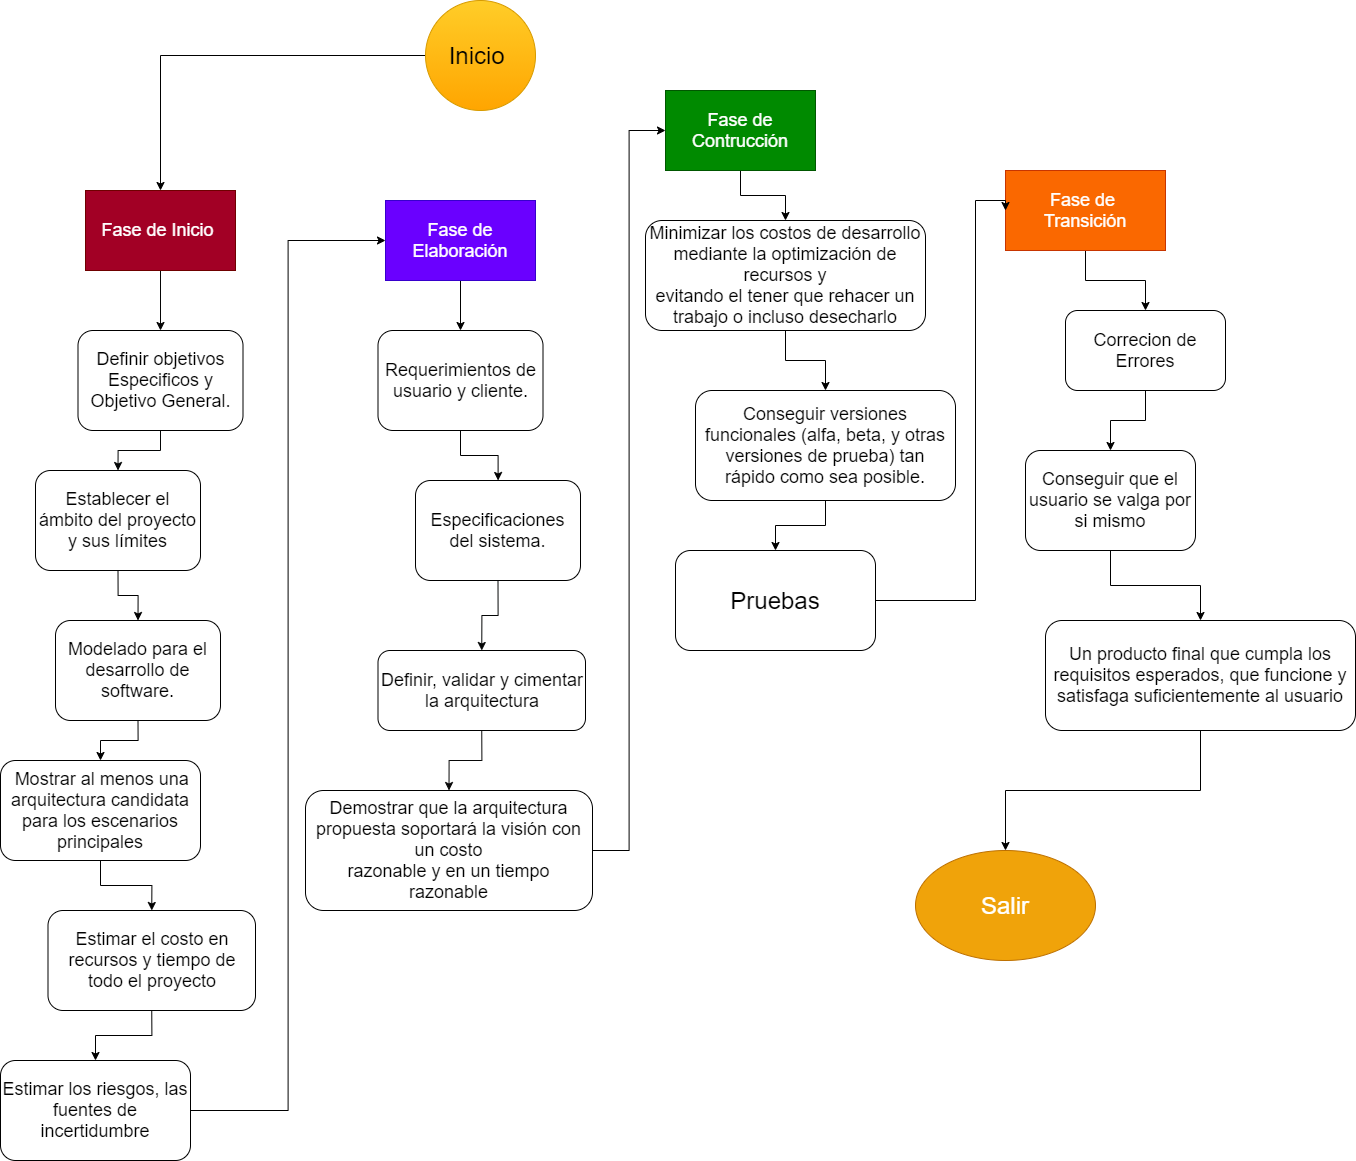

The diagram above was exported from draw.io. Its source (the exported page's mxGraphModel, read from the mxfile embedded in the PNG):
<mxGraphModel dx="2127" dy="2125" grid="1" gridSize="10" guides="1" tooltips="1" connect="1" arrows="1" fold="1" page="1" pageScale="1" pageWidth="827" pageHeight="1169" math="0" shadow="0">
  <root>
    <mxCell id="0" />
    <mxCell id="1" parent="0" />
    <mxCell id="2" style="edgeStyle=orthogonalEdgeStyle;rounded=0;orthogonalLoop=1;jettySize=auto;html=1;exitX=0;exitY=0.5;exitDx=0;exitDy=0;entryX=0.5;entryY=0;entryDx=0;entryDy=0;strokeColor=#000000;" edge="1" parent="1" source="3" target="7">
      <mxGeometry relative="1" as="geometry" />
    </mxCell>
    <mxCell id="3" value="&lt;font style=&quot;font-size: 24px&quot;&gt;Inicio&amp;nbsp;&lt;/font&gt;" style="ellipse;whiteSpace=wrap;html=1;aspect=fixed;gradientColor=#ffa500;fillColor=#ffcd28;strokeColor=#d79b00;" vertex="1" parent="1">
      <mxGeometry x="230" y="-120" width="110" height="110" as="geometry" />
    </mxCell>
    <mxCell id="4" style="edgeStyle=orthogonalEdgeStyle;rounded=0;orthogonalLoop=1;jettySize=auto;html=1;exitX=0.5;exitY=1;exitDx=0;exitDy=0;entryX=0.5;entryY=0;entryDx=0;entryDy=0;strokeColor=#030505;" edge="1" parent="1" source="5" target="21">
      <mxGeometry relative="1" as="geometry" />
    </mxCell>
    <mxCell id="5" value="&lt;font style=&quot;font-size: 18px&quot;&gt;Definir objetivos Especificos y Objetivo General.&lt;/font&gt;" style="rounded=1;whiteSpace=wrap;html=1;" vertex="1" parent="1">
      <mxGeometry x="-117.5" y="210" width="165" height="100" as="geometry" />
    </mxCell>
    <mxCell id="6" style="edgeStyle=orthogonalEdgeStyle;rounded=0;orthogonalLoop=1;jettySize=auto;html=1;exitX=0.5;exitY=1;exitDx=0;exitDy=0;entryX=0.5;entryY=0;entryDx=0;entryDy=0;strokeColor=#050505;" edge="1" parent="1" source="7" target="5">
      <mxGeometry relative="1" as="geometry" />
    </mxCell>
    <mxCell id="7" value="&lt;font style=&quot;font-size: 18px&quot;&gt;Fase de Inicio&amp;nbsp;&lt;/font&gt;" style="rounded=0;whiteSpace=wrap;html=1;fillColor=#a20025;strokeColor=#6F0000;fontColor=#ffffff;" vertex="1" parent="1">
      <mxGeometry x="-110" y="70" width="150" height="80" as="geometry" />
    </mxCell>
    <mxCell id="8" style="edgeStyle=orthogonalEdgeStyle;rounded=0;orthogonalLoop=1;jettySize=auto;html=1;exitX=0.5;exitY=1;exitDx=0;exitDy=0;entryX=0.5;entryY=0;entryDx=0;entryDy=0;strokeColor=#000000;" edge="1" parent="1" source="9" target="25">
      <mxGeometry relative="1" as="geometry" />
    </mxCell>
    <mxCell id="9" value="&lt;font style=&quot;font-size: 18px&quot;&gt;Estimar el costo en recursos y tiempo de todo el proyecto&lt;/font&gt;" style="rounded=1;whiteSpace=wrap;html=1;" vertex="1" parent="1">
      <mxGeometry x="-147.5" y="790" width="207.5" height="100" as="geometry" />
    </mxCell>
    <mxCell id="10" style="edgeStyle=orthogonalEdgeStyle;rounded=0;orthogonalLoop=1;jettySize=auto;html=1;exitX=0.5;exitY=1;exitDx=0;exitDy=0;entryX=0.5;entryY=0;entryDx=0;entryDy=0;strokeColor=#000000;" edge="1" parent="1" source="11" target="23">
      <mxGeometry relative="1" as="geometry" />
    </mxCell>
    <mxCell id="11" value="&lt;span style=&quot;font-size: 18px&quot;&gt;Modelado para el desarrollo de software.&lt;/span&gt;" style="rounded=1;whiteSpace=wrap;html=1;" vertex="1" parent="1">
      <mxGeometry x="-140" y="500" width="165" height="100" as="geometry" />
    </mxCell>
    <mxCell id="12" style="edgeStyle=orthogonalEdgeStyle;rounded=0;orthogonalLoop=1;jettySize=auto;html=1;exitX=0.5;exitY=1;exitDx=0;exitDy=0;entryX=0.5;entryY=0;entryDx=0;entryDy=0;strokeColor=#000000;" edge="1" parent="1" source="13" target="15">
      <mxGeometry relative="1" as="geometry" />
    </mxCell>
    <mxCell id="13" value="&lt;span style=&quot;font-size: 18px&quot;&gt;Fase de Elaborac&lt;/span&gt;&lt;font style=&quot;font-size: 18px&quot;&gt;ión&lt;/font&gt;" style="rounded=0;whiteSpace=wrap;html=1;fillColor=#6a00ff;strokeColor=#3700CC;fontColor=#ffffff;" vertex="1" parent="1">
      <mxGeometry x="190" y="80" width="150" height="80" as="geometry" />
    </mxCell>
    <mxCell id="14" style="edgeStyle=orthogonalEdgeStyle;rounded=0;orthogonalLoop=1;jettySize=auto;html=1;exitX=0.5;exitY=1;exitDx=0;exitDy=0;strokeColor=#000000;" edge="1" parent="1" source="15" target="17">
      <mxGeometry relative="1" as="geometry" />
    </mxCell>
    <mxCell id="15" value="&lt;font style=&quot;font-size: 18px&quot;&gt;Requerimientos de usuario y cliente.&lt;/font&gt;" style="rounded=1;whiteSpace=wrap;html=1;" vertex="1" parent="1">
      <mxGeometry x="182.5" y="210" width="165" height="100" as="geometry" />
    </mxCell>
    <mxCell id="16" style="edgeStyle=orthogonalEdgeStyle;rounded=0;orthogonalLoop=1;jettySize=auto;html=1;exitX=0.5;exitY=1;exitDx=0;exitDy=0;entryX=0.5;entryY=0;entryDx=0;entryDy=0;strokeColor=#030505;" edge="1" parent="1" source="17" target="19">
      <mxGeometry relative="1" as="geometry" />
    </mxCell>
    <mxCell id="17" value="&lt;span style=&quot;font-size: 18px&quot;&gt;Especificaciones del sistema.&lt;/span&gt;" style="rounded=1;whiteSpace=wrap;html=1;" vertex="1" parent="1">
      <mxGeometry x="220" y="360" width="165" height="100" as="geometry" />
    </mxCell>
    <mxCell id="18" style="edgeStyle=orthogonalEdgeStyle;rounded=0;orthogonalLoop=1;jettySize=auto;html=1;exitX=0.5;exitY=1;exitDx=0;exitDy=0;entryX=0.5;entryY=0;entryDx=0;entryDy=0;strokeColor=#080808;" edge="1" parent="1" source="19" target="27">
      <mxGeometry relative="1" as="geometry" />
    </mxCell>
    <mxCell id="19" value="&lt;font style=&quot;font-size: 18px&quot;&gt;Definir, validar y cimentar la arquitectura&lt;/font&gt;" style="rounded=1;whiteSpace=wrap;html=1;" vertex="1" parent="1">
      <mxGeometry x="182.5" y="530" width="207.5" height="80" as="geometry" />
    </mxCell>
    <mxCell id="20" style="edgeStyle=orthogonalEdgeStyle;rounded=0;orthogonalLoop=1;jettySize=auto;html=1;exitX=0.5;exitY=1;exitDx=0;exitDy=0;entryX=0.5;entryY=0;entryDx=0;entryDy=0;strokeColor=#000000;" edge="1" parent="1" source="21" target="11">
      <mxGeometry relative="1" as="geometry" />
    </mxCell>
    <mxCell id="21" value="&lt;font style=&quot;font-size: 18px&quot;&gt;Establecer el ámbito del proyecto y sus límites&lt;/font&gt;" style="rounded=1;whiteSpace=wrap;html=1;" vertex="1" parent="1">
      <mxGeometry x="-160" y="350" width="165" height="100" as="geometry" />
    </mxCell>
    <mxCell id="22" style="edgeStyle=orthogonalEdgeStyle;rounded=0;orthogonalLoop=1;jettySize=auto;html=1;exitX=0.5;exitY=1;exitDx=0;exitDy=0;entryX=0.5;entryY=0;entryDx=0;entryDy=0;strokeColor=#000000;" edge="1" parent="1" source="23" target="9">
      <mxGeometry relative="1" as="geometry" />
    </mxCell>
    <mxCell id="23" value="&amp;nbsp;&lt;font style=&quot;font-size: 18px&quot;&gt;Mostrar al menos una arquitectura candidata para los escenarios principales&lt;/font&gt;" style="rounded=1;whiteSpace=wrap;html=1;" vertex="1" parent="1">
      <mxGeometry x="-195" y="640" width="200" height="100" as="geometry" />
    </mxCell>
    <mxCell id="24" style="edgeStyle=orthogonalEdgeStyle;rounded=0;orthogonalLoop=1;jettySize=auto;html=1;exitX=1;exitY=0.5;exitDx=0;exitDy=0;entryX=0;entryY=0.5;entryDx=0;entryDy=0;strokeColor=#000000;" edge="1" parent="1" source="25" target="13">
      <mxGeometry relative="1" as="geometry" />
    </mxCell>
    <mxCell id="25" value="&lt;font style=&quot;font-size: 18px&quot;&gt;Estimar los riesgos, las fuentes de incertidumbre&lt;/font&gt;" style="rounded=1;whiteSpace=wrap;html=1;" vertex="1" parent="1">
      <mxGeometry x="-195" y="940" width="190" height="100" as="geometry" />
    </mxCell>
    <mxCell id="26" style="edgeStyle=orthogonalEdgeStyle;rounded=0;orthogonalLoop=1;jettySize=auto;html=1;exitX=1;exitY=0.5;exitDx=0;exitDy=0;entryX=0;entryY=0.5;entryDx=0;entryDy=0;strokeColor=#000000;" edge="1" parent="1" source="27" target="29">
      <mxGeometry relative="1" as="geometry" />
    </mxCell>
    <mxCell id="27" value="&lt;font style=&quot;font-size: 18px&quot;&gt;Demostrar que la arquitectura propuesta soportará la visión con un costo&lt;br&gt;razonable y en un tiempo razonable&lt;br&gt;&lt;/font&gt;" style="rounded=1;whiteSpace=wrap;html=1;" vertex="1" parent="1">
      <mxGeometry x="110" y="670" width="287" height="120" as="geometry" />
    </mxCell>
    <mxCell id="28" style="edgeStyle=orthogonalEdgeStyle;rounded=0;orthogonalLoop=1;jettySize=auto;html=1;exitX=0.5;exitY=1;exitDx=0;exitDy=0;entryX=0.5;entryY=0;entryDx=0;entryDy=0;strokeColor=#000000;" edge="1" parent="1" source="29" target="31">
      <mxGeometry relative="1" as="geometry" />
    </mxCell>
    <mxCell id="29" value="&lt;span style=&quot;font-size: 18px&quot;&gt;Fase de Contrucc&lt;/span&gt;&lt;span style=&quot;font-size: 18px&quot;&gt;ión&lt;/span&gt;" style="rounded=0;whiteSpace=wrap;html=1;fillColor=#008a00;strokeColor=#005700;fontColor=#ffffff;" vertex="1" parent="1">
      <mxGeometry x="470" y="-30" width="150" height="80" as="geometry" />
    </mxCell>
    <mxCell id="30" style="edgeStyle=orthogonalEdgeStyle;rounded=0;orthogonalLoop=1;jettySize=auto;html=1;exitX=0.5;exitY=1;exitDx=0;exitDy=0;entryX=0.5;entryY=0;entryDx=0;entryDy=0;strokeColor=#000000;" edge="1" parent="1" source="31" target="33">
      <mxGeometry relative="1" as="geometry" />
    </mxCell>
    <mxCell id="31" value="&lt;font style=&quot;font-size: 18px&quot;&gt;Minimizar los costos de desarrollo mediante la optimización de recursos y&lt;br&gt;evitando el tener que rehacer un trabajo o incluso desecharlo&lt;/font&gt;" style="rounded=1;whiteSpace=wrap;html=1;" vertex="1" parent="1">
      <mxGeometry x="450" y="100" width="280" height="110" as="geometry" />
    </mxCell>
    <mxCell id="32" style="edgeStyle=orthogonalEdgeStyle;rounded=0;orthogonalLoop=1;jettySize=auto;html=1;exitX=0.5;exitY=1;exitDx=0;exitDy=0;entryX=0.5;entryY=0;entryDx=0;entryDy=0;strokeColor=#000000;" edge="1" parent="1" source="33" target="37">
      <mxGeometry relative="1" as="geometry" />
    </mxCell>
    <mxCell id="33" value="&lt;font style=&quot;font-size: 18px&quot;&gt;Conseguir versiones funcionales (alfa, beta, y otras versiones de prueba) tan&lt;br&gt;rápido como sea posible.&lt;/font&gt;" style="rounded=1;whiteSpace=wrap;html=1;" vertex="1" parent="1">
      <mxGeometry x="500" y="270" width="260" height="110" as="geometry" />
    </mxCell>
    <mxCell id="34" style="edgeStyle=orthogonalEdgeStyle;rounded=0;orthogonalLoop=1;jettySize=auto;html=1;exitX=0.5;exitY=1;exitDx=0;exitDy=0;entryX=0.5;entryY=0;entryDx=0;entryDy=0;strokeColor=#000000;" edge="1" parent="1" source="35" target="39">
      <mxGeometry relative="1" as="geometry" />
    </mxCell>
    <mxCell id="35" value="&lt;font style=&quot;font-size: 18px&quot;&gt;Fase de &lt;br&gt;Transic&lt;/font&gt;&lt;span style=&quot;font-size: 18px&quot;&gt;ión&lt;/span&gt;" style="rounded=0;whiteSpace=wrap;html=1;fillColor=#fa6800;strokeColor=#C73500;fontColor=#ffffff;" vertex="1" parent="1">
      <mxGeometry x="810" y="50" width="160" height="80" as="geometry" />
    </mxCell>
    <mxCell id="36" style="edgeStyle=orthogonalEdgeStyle;rounded=0;orthogonalLoop=1;jettySize=auto;html=1;exitX=1;exitY=0.5;exitDx=0;exitDy=0;entryX=0;entryY=0.5;entryDx=0;entryDy=0;strokeColor=#000000;" edge="1" parent="1" source="37" target="35">
      <mxGeometry relative="1" as="geometry">
        <Array as="points">
          <mxPoint x="780" y="480" />
          <mxPoint x="780" y="80" />
        </Array>
      </mxGeometry>
    </mxCell>
    <mxCell id="37" value="&lt;font style=&quot;font-size: 24px&quot;&gt;Pruebas&lt;/font&gt;" style="rounded=1;whiteSpace=wrap;html=1;" vertex="1" parent="1">
      <mxGeometry x="480" y="430" width="200" height="100" as="geometry" />
    </mxCell>
    <mxCell id="38" style="edgeStyle=orthogonalEdgeStyle;rounded=0;orthogonalLoop=1;jettySize=auto;html=1;exitX=0.5;exitY=1;exitDx=0;exitDy=0;entryX=0.5;entryY=0;entryDx=0;entryDy=0;strokeColor=#000000;" edge="1" parent="1" source="39" target="41">
      <mxGeometry relative="1" as="geometry" />
    </mxCell>
    <mxCell id="39" value="&lt;span style=&quot;font-size: 18px&quot;&gt;Correcion de Errores&lt;/span&gt;" style="rounded=1;whiteSpace=wrap;html=1;" vertex="1" parent="1">
      <mxGeometry x="870" y="190" width="160" height="80" as="geometry" />
    </mxCell>
    <mxCell id="40" style="edgeStyle=orthogonalEdgeStyle;rounded=0;orthogonalLoop=1;jettySize=auto;html=1;exitX=0.5;exitY=1;exitDx=0;exitDy=0;entryX=0.5;entryY=0;entryDx=0;entryDy=0;strokeColor=#000000;" edge="1" parent="1" source="41" target="43">
      <mxGeometry relative="1" as="geometry" />
    </mxCell>
    <mxCell id="41" value="&lt;font style=&quot;font-size: 18px&quot;&gt;Conseguir que el usuario se valga por si mismo&lt;/font&gt;" style="rounded=1;whiteSpace=wrap;html=1;" vertex="1" parent="1">
      <mxGeometry x="830" y="330" width="170" height="100" as="geometry" />
    </mxCell>
    <mxCell id="42" style="edgeStyle=orthogonalEdgeStyle;rounded=0;orthogonalLoop=1;jettySize=auto;html=1;exitX=0.5;exitY=1;exitDx=0;exitDy=0;entryX=0.5;entryY=0;entryDx=0;entryDy=0;strokeColor=#000000;" edge="1" parent="1" source="43" target="44">
      <mxGeometry relative="1" as="geometry" />
    </mxCell>
    <mxCell id="43" value="&lt;font style=&quot;font-size: 18px&quot;&gt;Un producto final que cumpla los requisitos esperados, que funcione y&lt;br&gt;satisfaga suficientemente al usuario&lt;/font&gt;" style="rounded=1;whiteSpace=wrap;html=1;" vertex="1" parent="1">
      <mxGeometry x="850" y="500" width="310" height="110" as="geometry" />
    </mxCell>
    <mxCell id="44" value="&lt;font style=&quot;font-size: 24px&quot;&gt;Salir&lt;/font&gt;" style="ellipse;whiteSpace=wrap;html=1;fillColor=#f0a30a;strokeColor=#BD7000;fontColor=#ffffff;" vertex="1" parent="1">
      <mxGeometry x="720" y="730" width="180" height="110" as="geometry" />
    </mxCell>
  </root>
</mxGraphModel>